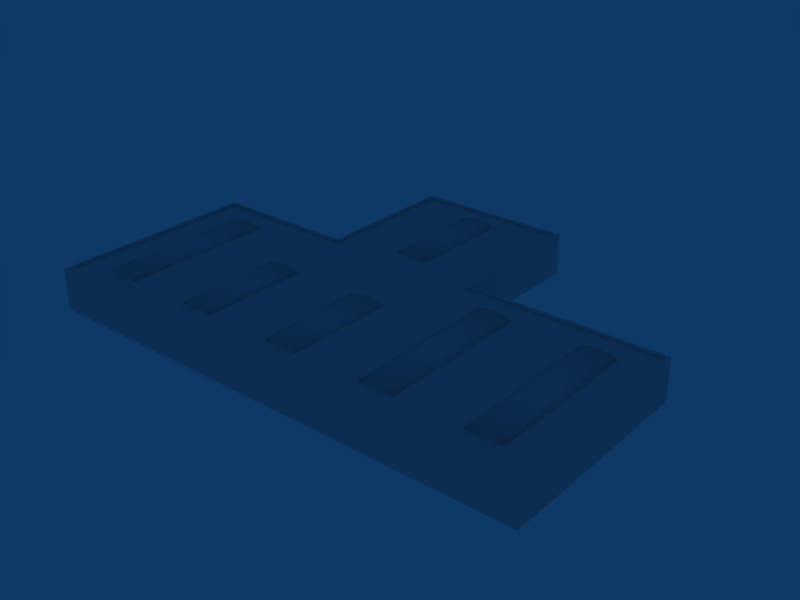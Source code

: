 # Source: ebci_building_ref_024.blend  (saved by Blender 2.79.0; exported with 4.5.12 LTS)
import bpy
from mathutils import Matrix  # noqa: F401  (used for matrix-valued properties, if any)

bpy.ops.wm.read_factory_settings(use_empty=True)
scene = bpy.context.scene
scene.name = 'Scene'

# ---- collections
col_collection_1 = bpy.data.collections.new('Collection 1'); scene.collection.children.link(col_collection_1)

# ---- materials (node trees are filled in below, after node groups)
mat_material = bpy.data.materials.new('Material')
mat_material.alpha_threshold = 0.0
mat_material.roughness = 0.5

# ---- material node trees

# ---- world
world_world = bpy.data.worlds.new('World'); scene.world = world_world
world_world.color = (0.05656, 0.2208, 0.4)
world_world.use_sun_shadow = False
world_world.sun_shadow_jitter_overblur = 0.0
world_world.cycles.sampling_method = 'NONE'
world_world.cycles.sample_map_resolution = 256

# ---- meshes
me_cube_003 = bpy.data.meshes.new('Cube.003')
me_cube_003.from_pydata([(-1.123, 27.09, 4.7), (-1.123, 14.58, 4.7), (-5.123, 14.58, 4.7), (-5.123, 27.09, 4.7), (-1.123, 27.09, 4.9), (-1.123, 14.58, 4.9), (-5.123, 14.58, 4.9), (-5.123, 27.09, 4.9), (-2.123, 14.58, 4.7), (-3.123, 14.58, 4.7), (-4.123, 14.58, 4.7), (-2.123, 27.09, 4.7), (-3.123, 27.09, 4.7), (-4.123, 27.09, 4.7), (-2.123, 14.58, 5.2), (-3.123, 14.58, 5.3), (-4.123, 14.58, 5.2), (-2.123, 27.09, 5.2), (-3.123, 27.09, 5.3), (-4.123, 27.09, 5.2), (1.991, 3.351, 4.7), (1.991, -9.151, 4.7), (-2.009, -9.151, 4.7), (-2.009, 3.351, 4.7), (1.991, 3.351, 4.9), (1.991, -9.151, 4.9), (-2.009, -9.151, 4.9), (-2.009, 3.351, 4.9), (0.9912, -9.151, 4.7), (-0.008827, -9.151, 4.7), (-1.009, -9.151, 4.7), (0.9912, 3.351, 4.7), (-0.008827, 3.351, 4.7), (-1.009, 3.351, 4.7), (0.9912, -9.151, 5.2), (-0.008831, -9.151, 5.3), (-1.009, -9.151, 5.2), (0.9912, 3.351, 5.2), (-0.008827, 3.351, 5.3), (-1.009, 3.351, 5.2), (-10.09, 3.351, 4.7), (-10.09, -9.151, 4.7), (-14.09, -9.151, 4.7), (-14.09, 3.351, 4.7), (-10.09, 3.351, 4.9), (-10.09, -9.151, 4.9), (-14.09, -9.151, 4.9), (-14.09, 3.351, 4.9), (-11.09, -9.151, 4.7), (-12.09, -9.151, 4.7), (-13.09, -9.151, 4.7), (-11.09, 3.351, 4.7), (-12.09, 3.351, 4.7), (-13.09, 3.351, 4.7), (-11.09, -9.151, 5.2), (-12.09, -9.151, 5.3), (-13.09, -9.151, 5.2), (-11.09, 3.351, 5.2), (-12.09, 3.351, 5.3), (-13.09, 3.351, 5.2), (-22.1, 9.151, 4.7), (22.1, 9.151, 4.7), (-22.1, -9.151, 4.7), (22.1, -9.151, 4.7), (-26.1, -9.151, 4.7), (26.1, -9.151, 4.7), (-26.1, 9.151, 4.7), (26.1, 9.151, 4.7), (-22.1, 9.151, 4.9), (22.1, 9.151, 4.9), (-22.1, -9.151, 4.9), (22.1, -9.151, 4.9), (-26.1, -9.151, 4.9), (26.1, -9.151, 4.9), (-26.1, 9.151, 4.9), (26.1, 9.151, 4.9), (-23.1, -9.151, 4.7), (23.1, -9.151, 4.7), (-24.1, -9.151, 4.7), (24.1, -9.151, 4.7), (-25.1, -9.151, 4.7), (25.1, -9.151, 4.7), (-23.1, 9.151, 4.7), (23.1, 9.151, 4.7), (-24.1, 9.151, 4.7), (24.1, 9.151, 4.7), (-25.1, 9.151, 4.7), (25.1, 9.151, 4.7), (-23.1, -9.151, 5.2), (23.1, -9.151, 5.2), (-24.1, -9.151, 5.3), (24.1, -9.151, 5.3), (-25.1, -9.151, 5.2), (25.1, -9.151, 5.2), (-23.1, 9.151, 5.2), (23.1, 9.151, 5.2), (-24.1, 9.151, 5.3), (24.1, 9.151, 5.3), (-25.1, 9.151, 5.2), (25.1, 9.151, 5.2), (14.07, 9.151, 4.7), (14.07, -9.151, 4.7), (10.07, -9.151, 4.7), (10.07, 9.151, 4.7), (14.07, 9.151, 4.9), (14.07, -9.151, 4.9), (10.07, -9.151, 4.9), (10.07, 9.151, 4.9), (13.07, -9.151, 4.7), (12.07, -9.151, 4.7), (11.07, -9.151, 4.7), (13.07, 9.151, 4.7), (12.07, 9.151, 4.7), (11.07, 9.151, 4.7), (13.07, -9.151, 5.2), (12.07, -9.151, 5.3), (11.07, -9.151, 5.2), (13.07, 9.151, 5.2), (12.07, 9.151, 5.3), (11.07, 9.151, 5.2)], [], [(0, 4, 5, 1), (2, 6, 7, 3), (4, 17, 14, 5), (17, 18, 15, 14), (18, 19, 16, 15), (19, 7, 6, 16), (5, 14, 8, 1), (14, 15, 9, 8), (15, 16, 10, 9), (16, 6, 2, 10), (0, 11, 17, 4), (11, 12, 18, 17), (12, 13, 19, 18), (13, 3, 7, 19), (20, 24, 25, 21), (22, 26, 27, 23), (24, 37, 34, 25), (37, 38, 35, 34), (38, 39, 36, 35), (39, 27, 26, 36), (25, 34, 28, 21), (34, 35, 29, 28), (35, 36, 30, 29), (36, 26, 22, 30), (20, 31, 37, 24), (31, 32, 38, 37), (32, 33, 39, 38), (33, 23, 27, 39), (40, 44, 45, 41), (42, 46, 47, 43), (44, 57, 54, 45), (57, 58, 55, 54), (58, 59, 56, 55), (59, 47, 46, 56), (45, 54, 48, 41), (54, 55, 49, 48), (55, 56, 50, 49), (56, 46, 42, 50), (40, 51, 57, 44), (51, 52, 58, 57), (52, 53, 59, 58), (53, 43, 47, 59), (60, 68, 70, 62), (71, 69, 61, 63), (64, 72, 74, 66), (75, 73, 65, 67), (68, 94, 88, 70), (89, 95, 69, 71), (94, 96, 90, 88), (91, 97, 95, 89), (96, 98, 92, 90), (93, 99, 97, 91), (98, 74, 72, 92), (73, 75, 99, 93), (70, 88, 76, 62), (77, 89, 71, 63), (88, 90, 78, 76), (79, 91, 89, 77), (90, 92, 80, 78), (81, 93, 91, 79), (92, 72, 64, 80), (65, 73, 93, 81), (60, 82, 94, 68), (95, 83, 61, 69), (82, 84, 96, 94), (97, 85, 83, 95), (84, 86, 98, 96), (99, 87, 85, 97), (86, 66, 74, 98), (75, 67, 87, 99), (100, 104, 105, 101), (102, 106, 107, 103), (104, 117, 114, 105), (117, 118, 115, 114), (118, 119, 116, 115), (119, 107, 106, 116), (105, 114, 108, 101), (114, 115, 109, 108), (115, 116, 110, 109), (116, 106, 102, 110), (100, 111, 117, 104), (111, 112, 118, 117), (112, 113, 119, 118), (113, 103, 107, 119)])
me_cube_003.polygons.foreach_set('use_smooth', [True] * 84)
_uv = me_cube_003.uv_layers.new(name='UVTex')
_uv.uv.foreach_set('vector', [0.03125, 0.03125, 0.2188, 0.03125, 0.2188, 0.2188, 0.03125, 0.2188, 0.03125, 0.03125, 0.2188, 0.03125, 0.2188, 0.2188, 0.03125, 0.2188, 0.03125, 0.03125, 0.2188, 0.03125, 0.2188, 0.2188, 0.03125, 0.2188, 0.03125, 0.03125, 0.2188, 0.03125, 0.2188, 0.2188, 0.03125, 0.2188, 0.03125, 0.03125, 0.2188, 0.03125, 0.2188, 0.2188, 0.03125, 0.2188, 0.03125, 0.03125, 0.2188, 0.03125, 0.2188, 0.2188, 0.03125, 0.2188, 0.03125, 0.03125, 0.2188, 0.03125, 0.2188, 0.2188, 0.03125, 0.2188, 0.03125, 0.03125, 0.2188, 0.03125, 0.2188, 0.2188, 0.03125, 0.2188, 0.03125, 0.03125, 0.2188, 0.03125, 0.2188, 0.2188, 0.03125, 0.2188, 0.03125, 0.03125, 0.2188, 0.03125, 0.2188, 0.2188, 0.03125, 0.2188, 0.03125, 0.03125, 0.2188, 0.03125, 0.2188, 0.2188, 0.03125, 0.2188, 0.03125, 0.03125, 0.2188, 0.03125, 0.2188, 0.2188, 0.03125, 0.2188, 0.03125, 0.03125, 0.2188, 0.03125, 0.2188, 0.2188, 0.03125, 0.2188, 0.03125, 0.03125, 0.2188, 0.03125, 0.2188, 0.2188, 0.03125, 0.2188, 0.03125, 0.03125, 0.2188, 0.03125, 0.2188, 0.2188, 0.03125, 0.2188, 0.03125, 0.03125, 0.2188, 0.03125, 0.2188, 0.2188, 0.03125, 0.2188, 0.03125, 0.03125, 0.2188, 0.03125, 0.2188, 0.2188, 0.03125, 0.2188, 0.03125, 0.03125, 0.2188, 0.03125, 0.2188, 0.2188, 0.03125, 0.2188, 0.03125, 0.03125, 0.2188, 0.03125, 0.2188, 0.2188, 0.03125, 0.2188, 0.03125, 0.03125, 0.2188, 0.03125, 0.2188, 0.2188, 0.03125, 0.2188, 0.03125, 0.03125, 0.2188, 0.03125, 0.2188, 0.2188, 0.03125, 0.2188, 0.03125, 0.03125, 0.2188, 0.03125, 0.2188, 0.2188, 0.03125, 0.2188, 0.03125, 0.03125, 0.2188, 0.03125, 0.2188, 0.2188, 0.03125, 0.2188, 0.03125, 0.03125, 0.2188, 0.03125, 0.2188, 0.2188, 0.03125, 0.2188, 0.03125, 0.03125, 0.2188, 0.03125, 0.2188, 0.2188, 0.03125, 0.2188, 0.03125, 0.03125, 0.2188, 0.03125, 0.2188, 0.2188, 0.03125, 0.2188, 0.03125, 0.03125, 0.2188, 0.03125, 0.2188, 0.2188, 0.03125, 0.2188, 0.03125, 0.03125, 0.2188, 0.03125, 0.2188, 0.2188, 0.03125, 0.2188, 0.03125, 0.03125, 0.2188, 0.03125, 0.2188, 0.2188, 0.03125, 0.2188, 0.03125, 0.03125, 0.2188, 0.03125, 0.2188, 0.2188, 0.03125, 0.2188, 0.03125, 0.03125, 0.2188, 0.03125, 0.2188, 0.2188, 0.03125, 0.2188, 0.03125, 0.03125, 0.2188, 0.03125, 0.2188, 0.2188, 0.03125, 0.2188, 0.03125, 0.03125, 0.2188, 0.03125, 0.2188, 0.2188, 0.03125, 0.2188, 0.03125, 0.03125, 0.2188, 0.03125, 0.2188, 0.2188, 0.03125, 0.2188, 0.03125, 0.03125, 0.2188, 0.03125, 0.2188, 0.2188, 0.03125, 0.2188, 0.03125, 0.03125, 0.2188, 0.03125, 0.2188, 0.2188, 0.03125, 0.2188, 0.03125, 0.03125, 0.2188, 0.03125, 0.2188, 0.2188, 0.03125, 0.2188, 0.03125, 0.03125, 0.2188, 0.03125, 0.2188, 0.2188, 0.03125, 0.2188, 0.03125, 0.03125, 0.2188, 0.03125, 0.2188, 0.2188, 0.03125, 0.2188, 0.03125, 0.03125, 0.2188, 0.03125, 0.2188, 0.2188, 0.03125, 0.2188, 0.03125, 0.03125, 0.2188, 0.03125, 0.2188, 0.2188, 0.03125, 0.2188, 0.03125, 0.03125, 0.2188, 0.03125, 0.2188, 0.2188, 0.03125, 0.2188, 0.03125, 0.03125, 0.2188, 0.03125, 0.2188, 0.2188, 0.03125, 0.2188, 0.03125, 0.03125, 0.2188, 0.03125, 0.2188, 0.2188, 0.03125, 0.2188, 0.03125, 0.03125, 0.2188, 0.03125, 0.2188, 0.2188, 0.03125, 0.2188, 0.03125, 0.03125, 0.2188, 0.03125, 0.2188, 0.2188, 0.03125, 0.2188, 0.03125, 0.03125, 0.2188, 0.03125, 0.2188, 0.2188, 0.03125, 0.2188, 0.03125, 0.03125, 0.2188, 0.03125, 0.2188, 0.2188, 0.03125, 0.2188, 0.03125, 0.03125, 0.2188, 0.03125, 0.2188, 0.2188, 0.03125, 0.2188, 0.03125, 0.03125, 0.2188, 0.03125, 0.2188, 0.2188, 0.03125, 0.2188, 0.03125, 0.03125, 0.2188, 0.03125, 0.2188, 0.2188, 0.03125, 0.2188, 0.03125, 0.03125, 0.2188, 0.03125, 0.2188, 0.2188, 0.03125, 0.2188, 0.03125, 0.03125, 0.2188, 0.03125, 0.2188, 0.2188, 0.03125, 0.2188, 0.03125, 0.03125, 0.2188, 0.03125, 0.2188, 0.2188, 0.03125, 0.2188, 0.03125, 0.03125, 0.2188, 0.03125, 0.2188, 0.2188, 0.03125, 0.2188, 0.03125, 0.03125, 0.2188, 0.03125, 0.2188, 0.2188, 0.03125, 0.2188, 0.03125, 0.03125, 0.2188, 0.03125, 0.2188, 0.2188, 0.03125, 0.2188, 0.03125, 0.03125, 0.2188, 0.03125, 0.2188, 0.2188, 0.03125, 0.2188, 0.03125, 0.03125, 0.2188, 0.03125, 0.2188, 0.2188, 0.03125, 0.2188, 0.03125, 0.03125, 0.2188, 0.03125, 0.2188, 0.2188, 0.03125, 0.2188, 0.03125, 0.03125, 0.2188, 0.03125, 0.2188, 0.2188, 0.03125, 0.2188, 0.03125, 0.03125, 0.2188, 0.03125, 0.2188, 0.2188, 0.03125, 0.2188, 0.03125, 0.03125, 0.2188, 0.03125, 0.2188, 0.2188, 0.03125, 0.2188, 0.03125, 0.03125, 0.2188, 0.03125, 0.2188, 0.2188, 0.03125, 0.2188, 0.03125, 0.03125, 0.2188, 0.03125, 0.2188, 0.2188, 0.03125, 0.2188, 0.03125, 0.03125, 0.2188, 0.03125, 0.2188, 0.2188, 0.03125, 0.2188, 0.03125, 0.03125, 0.2188, 0.03125, 0.2188, 0.2188, 0.03125, 0.2188, 0.03125, 0.03125, 0.2188, 0.03125, 0.2188, 0.2188, 0.03125, 0.2188, 0.03125, 0.03125, 0.2188, 0.03125, 0.2188, 0.2188, 0.03125, 0.2188, 0.03125, 0.03125, 0.2188, 0.03125, 0.2188, 0.2188, 0.03125, 0.2188, 0.03125, 0.03125, 0.2188, 0.03125, 0.2188, 0.2188, 0.03125, 0.2188, 0.03125, 0.03125, 0.2188, 0.03125, 0.2188, 0.2188, 0.03125, 0.2188, 0.03125, 0.03125, 0.2188, 0.03125, 0.2188, 0.2188, 0.03125, 0.2188, 0.03125, 0.03125, 0.2188, 0.03125, 0.2188, 0.2188, 0.03125, 0.2188, 0.03125, 0.03125, 0.2188, 0.03125, 0.2188, 0.2188, 0.03125, 0.2188, 0.03125, 0.03125, 0.2188, 0.03125, 0.2188, 0.2188, 0.03125, 0.2188, 0.03125, 0.03125, 0.2188, 0.03125, 0.2188, 0.2188, 0.03125, 0.2188, 0.03125, 0.03125, 0.2188, 0.03125, 0.2188, 0.2188, 0.03125, 0.2188, 0.03125, 0.03125, 0.2188, 0.03125, 0.2188, 0.2188, 0.03125, 0.2188, 0.03125, 0.03125, 0.2188, 0.03125, 0.2188, 0.2188, 0.03125, 0.2188, 0.03125, 0.03125, 0.2188, 0.03125, 0.2188, 0.2188, 0.03125, 0.2188, 0.03125, 0.03125, 0.2188, 0.03125, 0.2188, 0.2188, 0.03125, 0.2188, 0.03125, 0.03125, 0.2188, 0.03125, 0.2188, 0.2188, 0.03125, 0.2188, 0.03125, 0.03125, 0.2188, 0.03125, 0.2188, 0.2188, 0.03125, 0.2188])
me_cube_003.materials.append(mat_material)
me_cube_003.use_remesh_preserve_volume = False
me_cube_003.use_remesh_preserve_attributes = False
me_cube_003.use_mirror_vertex_groups = False
me_cube_003.update()
me_cube_001 = bpy.data.meshes.new('Cube.001')
me_cube_001.from_pydata([(30.0, 12.5, -1.0), (30.0, -12.5, -1.0), (-30.0, -12.5, -1.0), (-30.0, 12.5, -1.0), (30.0, 12.5, 4.0), (30.0, -12.5, 4.0), (-30.0, -12.5, 4.0), (-30.0, 12.5, 4.0), (6.203, -12.5, -1.0), (-12.2, -12.5, -1.0), (6.5, 12.5, -1.0), (-12.5, 12.5, -1.0), (6.203, -12.5, 4.0), (-12.2, -12.5, 4.0), (6.5, 12.5, 4.0), (-12.5, 12.5, 4.0), (-12.5, 30.0, 4.0), (6.5, 30.0, 4.0), (-12.5, 30.0, -1.0), (6.5, 30.0, -1.0), (6.203, 29.69, 4.0), (-12.2, 29.69, 4.0), (6.203, 12.16, 4.0), (-12.2, 12.16, 4.0), (-29.7, 12.16, 4.0), (29.7, 12.16, 4.0), (-29.7, -12.23, 4.0), (-12.2, -12.23, 4.0), (6.203, -12.23, 4.0), (29.7, -12.23, 4.0), (29.7, -12.23, 3.7), (29.7, 12.16, 3.7), (-29.7, 12.16, 3.7), (-29.7, -12.23, 3.7), (6.203, -12.23, 3.7), (-12.2, -12.23, 3.7), (6.203, 12.16, 3.7), (-12.2, 12.16, 3.7), (-12.2, 29.69, 3.7), (6.203, 29.69, 3.7)], [], [(0, 4, 5, 1), (2, 6, 7, 3), (5, 12, 8, 1), (12, 13, 9, 8), (13, 6, 2, 9), (0, 10, 14, 4), (11, 3, 7, 15), (11, 15, 16, 18), (14, 10, 19, 17), (19, 18, 16, 17), (17, 16, 21, 20), (14, 17, 20, 22), (16, 15, 23, 21), (15, 7, 24, 23), (4, 14, 22, 25), (6, 13, 27, 26), (13, 12, 28, 27), (12, 5, 29, 28), (7, 6, 26, 24), (5, 4, 25, 29), (29, 25, 31, 30), (24, 26, 33, 32), (28, 29, 30, 34), (27, 28, 34, 35), (26, 27, 35, 33), (25, 22, 36, 31), (23, 24, 32, 37), (21, 23, 37, 38), (22, 20, 39, 36), (20, 21, 38, 39), (31, 36, 34, 30), (36, 37, 35, 34), (37, 32, 33, 35), (37, 36, 39, 38)])
_uv = me_cube_001.uv_layers.new(name='UVTex')
_uv.uv.foreach_set('vector', [0.2812, 0.03125, 0.4688, 0.03125, 0.4688, 0.2188, 0.2812, 0.2188, 0.2812, 0.03125, 0.4688, 0.03125, 0.4688, 0.2188, 0.2812, 0.2188, 0.2812, 0.03125, 0.4688, 0.03125, 0.4688, 0.2188, 0.2812, 0.2188, 0.2812, 0.03125, 0.4688, 0.03125, 0.4688, 0.2188, 0.2812, 0.2188, 0.2812, 0.03125, 0.4688, 0.03125, 0.4688, 0.2188, 0.2812, 0.2188, 0.2812, 0.03125, 0.4688, 0.03125, 0.4688, 0.2188, 0.2812, 0.2188, 0.2812, 0.03125, 0.4688, 0.03125, 0.4688, 0.2188, 0.2812, 0.2188, 0.2812, 0.03125, 0.4688, 0.03125, 0.4688, 0.2188, 0.2812, 0.2188, 0.2812, 0.03125, 0.4688, 0.03125, 0.4688, 0.2188, 0.2812, 0.2188, 0.2812, 0.03125, 0.4688, 0.03125, 0.4688, 0.2188, 0.2812, 0.2188, 0.2812, 0.03125, 0.4688, 0.03125, 0.4688, 0.2188, 0.2812, 0.2188, 0.2812, 0.03125, 0.4688, 0.03125, 0.4688, 0.2188, 0.2812, 0.2188, 0.2812, 0.03125, 0.4688, 0.03125, 0.4688, 0.2188, 0.2812, 0.2188, 0.2812, 0.03125, 0.4688, 0.03125, 0.4688, 0.2188, 0.2812, 0.2188, 0.2812, 0.03125, 0.4688, 0.03125, 0.4688, 0.2188, 0.2812, 0.2188, 0.2812, 0.03125, 0.4688, 0.03125, 0.4688, 0.2188, 0.2812, 0.2188, 0.2812, 0.03125, 0.4688, 0.03125, 0.4688, 0.2188, 0.2812, 0.2188, 0.2812, 0.03125, 0.4688, 0.03125, 0.4688, 0.2188, 0.2812, 0.2188, 0.2812, 0.03125, 0.4688, 0.03125, 0.4688, 0.2188, 0.2812, 0.2188, 0.2812, 0.03125, 0.4688, 0.03125, 0.4688, 0.2188, 0.2812, 0.2188, 0.2812, 0.03125, 0.4688, 0.03125, 0.4688, 0.2188, 0.2812, 0.2188, 0.2812, 0.03125, 0.4688, 0.03125, 0.4688, 0.2188, 0.2812, 0.2188, 0.2812, 0.03125, 0.4688, 0.03125, 0.4688, 0.2188, 0.2812, 0.2188, 0.2812, 0.03125, 0.4688, 0.03125, 0.4688, 0.2188, 0.2812, 0.2188, 0.2812, 0.03125, 0.4688, 0.03125, 0.4688, 0.2188, 0.2812, 0.2188, 0.2812, 0.03125, 0.4688, 0.03125, 0.4688, 0.2188, 0.2812, 0.2188, 0.2812, 0.03125, 0.4688, 0.03125, 0.4688, 0.2188, 0.2812, 0.2188, 0.2812, 0.03125, 0.4688, 0.03125, 0.4688, 0.2188, 0.2812, 0.2188, 0.2812, 0.03125, 0.4688, 0.03125, 0.4688, 0.2188, 0.2812, 0.2188, 0.2812, 0.03125, 0.4688, 0.03125, 0.4688, 0.2188, 0.2812, 0.2188, 0.5312, 0.2812, 0.7188, 0.2812, 0.7188, 0.4688, 0.5312, 0.4688, 0.5312, 0.2812, 0.7188, 0.2812, 0.7188, 0.4688, 0.5312, 0.4688, 0.5312, 0.2812, 0.7188, 0.2812, 0.7188, 0.4688, 0.5312, 0.4688, 0.5312, 0.2812, 0.7188, 0.2812, 0.7188, 0.4688, 0.5312, 0.4688])
me_cube_001.materials.append(mat_material)
me_cube_001.use_remesh_preserve_volume = False
me_cube_001.use_remesh_preserve_attributes = False
me_cube_001.use_mirror_vertex_groups = False
me_cube_001.update()

# ---- objects
ob_cube_002 = bpy.data.objects.new('Cube.002', me_cube_003)
ob_cube = bpy.data.objects.new('Cube', me_cube_001)

# ---- transforms, parenting, visibility, modifiers, constraints
ob_cube_002.location = (0.0, 0.0, -2.384e-07)
ob_cube_002.lock_rotations_4d = False
ob_cube_002.empty_display_type = 'ARROWS'
ob_cube_002.lineart.crease_threshold = 0.0
ob_cube.location = (0.0, 0.0, 1.0)
ob_cube.lock_rotations_4d = False
ob_cube.empty_display_type = 'ARROWS'
ob_cube.lineart.crease_threshold = 0.0

# ---- collection membership
col_collection_1.objects.link(ob_cube_002)
col_collection_1.objects.link(ob_cube)

# ---- scene / render settings (as saved in the file)
scene.frame_start = 1; scene.frame_end = 250; scene.frame_set(1)
scene.render.engine = 'BLENDER_EEVEE_NEXT'
scene.render.image_settings.file_format = 'JPEG'
scene.render.image_settings.color_mode = 'RGB'
scene.render.image_settings.compression = 90
scene.render.resolution_x = 800
scene.render.resolution_y = 600
scene.render.pixel_aspect_x = 100.0
scene.render.pixel_aspect_y = 100.0
scene.render.fps = 25
scene.render.dither_intensity = 0.0
scene.render.use_compositing = False
scene.render.use_sequencer = False
scene.render.bake_margin = 2
scene.render.bake_bias = 0.0
scene.render.use_stamp_time = False
scene.render.use_stamp_date = False
scene.render.use_stamp_frame = False
scene.render.use_stamp_camera = False
scene.render.use_stamp_scene = False
scene.render.use_stamp_filename = False
scene.render.use_stamp_render_time = False
scene.render.stamp_font_size = 0
scene.cycles.use_denoising = False
scene.cycles.samples = 10
scene.cycles.sampling_pattern = 'TABULATED_SOBOL'
scene.cycles.light_sampling_threshold = 0.0
scene.cycles.use_adaptive_sampling = False
scene.cycles.use_light_tree = False
scene.cycles.blur_glossy = 0.0
scene.cycles.volume_bounces = 1
scene.cycles.pixel_filter_type = 'GAUSSIAN'
scene.cycles.sample_clamp_indirect = 0.0
scene.view_settings.view_transform = 'Raw'
bpy.context.view_layer.update()

# ---- added for rendering (the .blend has no active camera): camera
cam_auto = bpy.data.cameras.new('AutoCamera')
cam_auto.lens = 50.0
cam_auto.sensor_width = 36.0
cam_auto.clip_end = 1197.0
ob_auto_camera = bpy.data.objects.new('AutoCamera', cam_auto)
scene.collection.objects.link(ob_auto_camera)
ob_auto_camera.location = (68.2055, -73.0968, 57.2144)
ob_auto_camera.rotation_euler = (1.09748, -7.21219e-08, 0.694738)
scene.camera = ob_auto_camera
bpy.context.view_layer.update()
